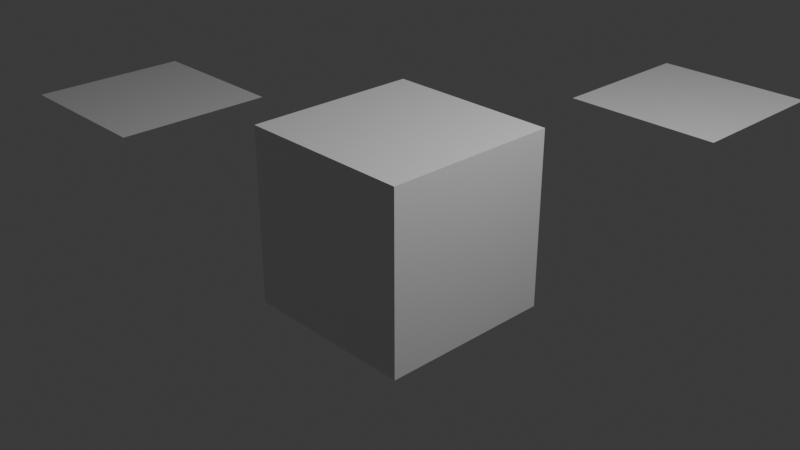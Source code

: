 # Source: sparrow_basic.blend  (saved by Blender 4.3.15; exported with 4.5.12 LTS)
import bpy
from mathutils import Matrix  # noqa: F401  (used for matrix-valued properties, if any)

bpy.ops.wm.read_factory_settings(use_empty=True)
scene = bpy.context.scene
scene.name = 'Scene'

# ---- collections
col_collection = bpy.data.collections.new('Collection'); scene.collection.children.link(col_collection)
col_plane = bpy.data.collections.new('Plane')  # instanced only; not linked into the scene

# ---- materials (node trees are filled in below, after node groups)
mat_material = bpy.data.materials.new('Material')
mat_material.alpha_threshold = 0.0
mat_material.use_transparent_shadow = False
mat_material.roughness = 0.5
mat_material.line_color = (0.0, 0.0, 0.0, 1.0)
mat_complex = bpy.data.materials.new('Complex')
mat_complex.alpha_threshold = 0.0
mat_complex.use_transparent_shadow = False
mat_complex.roughness = 0.5
mat_complex.line_color = (0.0, 0.0, 0.0, 1.0)

# ---- material node trees
mat_material.use_nodes = True; mat_material.node_tree.nodes.clear()
_N = mat_material.node_tree.nodes; _L = mat_material.node_tree.links
n0 = _N.new('ShaderNodeOutputMaterial'); n0.name = 'Material Output'; n0.location = (300, 300)
n1 = _N.new('ShaderNodeBsdfPrincipled'); n1.name = 'Principled BSDF'; n1.location = (10, 300)
n1.inputs[3].default_value = 1.45
_L.new(n1.outputs[0], n0.inputs[0])
n0.is_active_output = True
mat_complex.use_nodes = True; mat_complex.node_tree.nodes.clear()
_N = mat_complex.node_tree.nodes; _L = mat_complex.node_tree.links
n0 = _N.new('ShaderNodeOutputMaterial'); n0.name = 'Material Output'; n0.location = (300, 300)
n1 = _N.new('ShaderNodeBsdfPrincipled'); n1.name = 'Principled BSDF'; n1.location = (10, 300)
n1.inputs[3].default_value = 1.45
n2 = _N.new('ShaderNodeTexNoise'); n2.name = 'Noise Texture'; n2.location = (-514, 356)
n3 = _N.new('ShaderNodeValToRGB'); n3.name = 'Color Ramp'; n3.location = (-312, 342)
while len(n3.color_ramp.elements) > 1: n3.color_ramp.elements.remove(n3.color_ramp.elements[-1])
n3.color_ramp.elements[0].position = 0.3318; n3.color_ramp.elements[0].color = (0.0, 0.0, 0.0, 1.0)
_e = n3.color_ramp.elements.new(0.7409); _e.color = (1.0, 1.0, 1.0, 1.0)
_L.new(n1.outputs[0], n0.inputs[0])
_L.new(n2.outputs[0], n3.inputs[0])
_L.new(n3.outputs[0], n1.inputs[0])
n0.is_active_output = True

# ---- world
world_world = bpy.data.worlds.new('World'); scene.world = world_world
world_world.use_nodes = True; world_world.node_tree.nodes.clear()
_N = world_world.node_tree.nodes; _L = world_world.node_tree.links
n0 = _N.new('ShaderNodeOutputWorld'); n0.name = 'World Output'; n0.location = (300, 300)
n1 = _N.new('ShaderNodeBackground'); n1.name = 'Background'; n1.location = (10, 300)
n1.inputs[0].default_value = (0.05088, 0.05088, 0.05088, 1.0)
_L.new(n1.outputs[0], n0.inputs[0])
n0.is_active_output = True
world_world.color = (0.05088, 0.05088, 0.05088)
world_world.sun_shadow_jitter_overblur = 0.0

# ---- cameras
cam_camera = bpy.data.cameras.new('Camera')
cam_camera.clip_end = 100.0
cam_camera.ortho_scale = 7.314

# ---- lights
light_light = bpy.data.lights.new('Light', 'POINT')
light_light.energy = 1000.0
light_light.shadow_soft_size = 0.1

# ---- meshes
me_cube = bpy.data.meshes.new('Cube')
me_cube.from_pydata([(1.0, 1.0, 1.0), (1.0, 1.0, -1.0), (1.0, -1.0, 1.0), (1.0, -1.0, -1.0), (-1.0, 1.0, 1.0), (-1.0, 1.0, -1.0), (-1.0, -1.0, 1.0), (-1.0, -1.0, -1.0)], [], [(0, 4, 6, 2), (3, 2, 6, 7), (7, 6, 4, 5), (5, 1, 3, 7), (1, 0, 2, 3), (5, 4, 0, 1)])
_uv = me_cube.uv_layers.new(name='UVMap')
_uv.uv.foreach_set('vector', [0.625, 0.5, 0.875, 0.5, 0.875, 0.75, 0.625, 0.75, 0.375, 0.75, 0.625, 0.75, 0.625, 1.0, 0.375, 1.0, 0.375, 0.0, 0.625, 0.0, 0.625, 0.25, 0.375, 0.25, 0.125, 0.5, 0.375, 0.5, 0.375, 0.75, 0.125, 0.75, 0.375, 0.5, 0.625, 0.5, 0.625, 0.75, 0.375, 0.75, 0.375, 0.25, 0.625, 0.25, 0.625, 0.5, 0.375, 0.5])
me_cube.materials.append(mat_material)
me_cube.use_mirror_vertex_groups = False
me_cube.update()
me_cube_001 = bpy.data.meshes.new('Cube.001')
me_cube_001.from_pydata([(1.0, 1.0, 1.0), (1.0, 1.0, -1.0), (1.0, -1.0, 1.0), (1.0, -1.0, -1.0), (-1.0, 1.0, 1.0), (-1.0, 1.0, -1.0), (-1.0, -1.0, 1.0), (-1.0, -1.0, -1.0)], [], [(0, 4, 6, 2), (3, 2, 6, 7), (7, 6, 4, 5), (5, 1, 3, 7), (1, 0, 2, 3), (5, 4, 0, 1)])
_uv = me_cube_001.uv_layers.new(name='UVMap')
_uv.uv.foreach_set('vector', [0.625, 0.5, 0.875, 0.5, 0.875, 0.75, 0.625, 0.75, 0.375, 0.75, 0.625, 0.75, 0.625, 1.0, 0.375, 1.0, 0.375, 0.0, 0.625, 0.0, 0.625, 0.25, 0.375, 0.25, 0.125, 0.5, 0.375, 0.5, 0.375, 0.75, 0.125, 0.75, 0.375, 0.5, 0.625, 0.5, 0.625, 0.75, 0.375, 0.75, 0.375, 0.25, 0.625, 0.25, 0.625, 0.5, 0.375, 0.5])
me_cube_001.materials.append(mat_complex)
me_cube_001.use_mirror_vertex_groups = False
me_cube_001.update()
me_plane = bpy.data.meshes.new('Plane')
me_plane.from_pydata([(-1.0, -1.0, 0.0), (1.0, -1.0, 0.0), (-1.0, 1.0, 0.0), (1.0, 1.0, 0.0)], [], [(0, 1, 3, 2)])
_uv = me_plane.uv_layers.new(name='UVMap')
_uv.uv.foreach_set('vector', [0.0, 0.0, 1.0, 0.0, 1.0, 1.0, 0.0, 1.0])
me_plane.update()

# ---- objects
ob_plane_001 = bpy.data.objects.new('Plane.001', None)
ob_plane_002 = bpy.data.objects.new('Plane.002', None)
ob_plane_003 = bpy.data.objects.new('Plane.003', None)
ob_plane_004 = bpy.data.objects.new('Plane.004', None)
ob_cube = bpy.data.objects.new('Cube', me_cube)
ob_light = bpy.data.objects.new('Light', light_light)
ob_camera = bpy.data.objects.new('Camera', cam_camera)
ob_cube_001 = bpy.data.objects.new('Cube.001', me_cube_001)
ob_plane = bpy.data.objects.new('Plane', me_plane)

# ---- transforms, parenting, visibility, modifiers, constraints
ob_plane_001.location = (0.3724, 4.537, 0.2453)
ob_plane_001.instance_type = 'COLLECTION'
ob_plane_002.location = (-4.532, -0.05362, 0.1372)
ob_plane_002.instance_type = 'COLLECTION'
ob_plane_003.location = (-1.602, -6.346, -2.567)
ob_plane_003.instance_type = 'COLLECTION'
ob_plane_004.location = (5.793, -0.04186, 0.04777)
ob_plane_004.instance_type = 'COLLECTION'
ob_cube.location = (0.0, 0.0, 0.0)
ob_cube.lock_rotations_4d = False
ob_cube.empty_display_type = 'ARROWS'
ob_cube.lineart.crease_threshold = 0.0
ob_light.location = (4.076, 1.005, 5.904)
ob_light.rotation_euler = (0.6503, 0.05522, 1.866)
ob_light.lock_rotations_4d = False
ob_light.empty_display_type = 'ARROWS'
ob_light.color = (0.0, 0.0, 0.0, 0.0)
ob_light.lineart.crease_threshold = 0.0
ob_camera.location = (7.359, -6.926, 4.958)
ob_camera.rotation_euler = (1.109, 0.0, 0.8149)
ob_camera.lock_rotations_4d = False
ob_camera.empty_display_type = 'ARROWS'
ob_camera.color = (0.0, 0.0, 0.0, 0.0)
ob_camera.display_type = 'WIRE'
ob_camera.lineart.crease_threshold = 0.0
ob_cube_001.location = (-2.123, -6.03, 2.393)
ob_cube_001.lock_rotations_4d = False
ob_cube_001.empty_display_type = 'ARROWS'
ob_cube_001.lineart.crease_threshold = 0.0
ob_plane.location = (0.0, 0.0, 0.0)
ob_plane_001.instance_collection = col_plane
ob_plane_002.instance_collection = col_plane
ob_plane_003.instance_collection = col_plane
ob_plane_004.instance_collection = col_plane

# ---- collection membership
scene.collection.objects.link(ob_plane_001)
scene.collection.objects.link(ob_plane_002)
scene.collection.objects.link(ob_plane_003)
scene.collection.objects.link(ob_plane_004)
col_collection.objects.link(ob_cube)
col_collection.objects.link(ob_light)
col_collection.objects.link(ob_camera)
col_collection.objects.link(ob_cube_001)
col_plane.objects.link(ob_plane)

# ---- scene / render settings (as saved in the file)
scene.camera = ob_camera
scene.frame_start = 1; scene.frame_end = 250; scene.frame_set(1)
scene.render.engine = 'BLENDER_EEVEE_NEXT'
bpy.context.view_layer.update()

